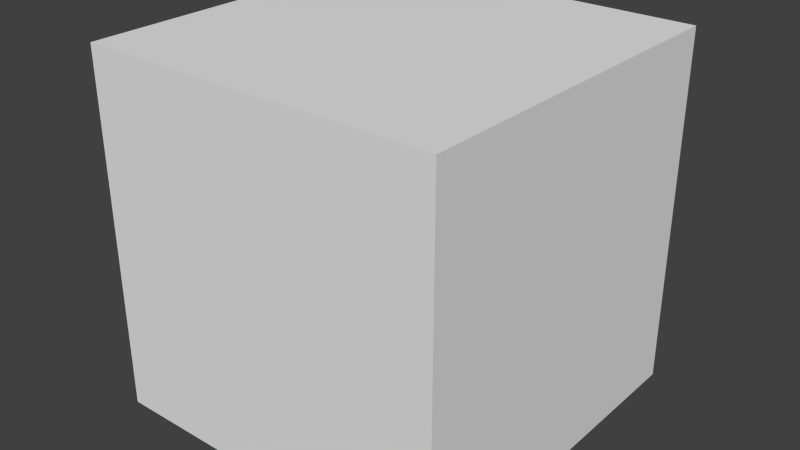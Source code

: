 # Source: Dice.blend  (saved by Blender 2.70.0; exported with 4.5.12 LTS)
import bpy
from mathutils import Matrix  # noqa: F401  (used for matrix-valued properties, if any)

bpy.ops.wm.read_factory_settings(use_empty=True)
scene = bpy.context.scene
scene.name = 'Scene'

# ---- collections
col_collection_1 = bpy.data.collections.new('Collection 1'); scene.collection.children.link(col_collection_1)

# ---- materials (node trees are filled in below, after node groups)
mat_material = bpy.data.materials.new('Material')
mat_material.alpha_threshold = 0.0
mat_material.use_transparent_shadow = False
mat_material.roughness = 0.5
mat_material.line_color = (0.0, 0.0, 0.0, 1.0)

# ---- material node trees

# ---- world
world_world = bpy.data.worlds.new('World'); scene.world = world_world
world_world.color = (0.05088, 0.05088, 0.05088)
world_world.use_sun_shadow = False
world_world.sun_shadow_jitter_overblur = 0.0
world_world.cycles.sampling_method = 'MANUAL'
world_world.cycles.sample_map_resolution = 256

# ---- meshes
me_cube = bpy.data.meshes.new('Cube')
me_cube.from_pydata([(1.0, 1.0, -1.0), (1.0, -1.0, -1.0), (-1.0, -1.0, -1.0), (-1.0, 1.0, -1.0), (1.0, 1.0, 1.0), (1.0, -1.0, 1.0), (-1.0, -1.0, 1.0), (-1.0, 1.0, 1.0)], [], [(0, 1, 2, 3), (4, 7, 6, 5), (0, 4, 5, 1), (1, 5, 6, 2), (2, 6, 7, 3), (4, 0, 3, 7)])
_uv = me_cube.uv_layers.new(name='UVMap')
_uv.uv.foreach_set('vector', [0.75, 0.625, 0.75, 0.375, 0.9999, 0.375, 0.9999, 0.625, 0.5, 0.625, 0.25, 0.625, 0.25, 0.375, 0.5, 0.375, 0.75, 0.625, 0.5, 0.625, 0.5, 0.375, 0.75, 0.375, 0.75, 0.375, 0.75, 0.1251, 0.9999, 0.1251, 0.9999, 0.375, 8.659e-05, 0.375, 0.25, 0.375, 0.25, 0.625, 8.742e-05, 0.625, 0.75, 0.875, 0.75, 0.625, 0.9999, 0.625, 0.9999, 0.875])
me_cube.materials.append(mat_material)
me_cube.use_remesh_preserve_volume = False
me_cube.use_remesh_preserve_attributes = False
me_cube.use_mirror_vertex_groups = False
me_cube.update()

# ---- objects
ob_cube = bpy.data.objects.new('Cube', me_cube)

# ---- transforms, parenting, visibility, modifiers, constraints
ob_cube.location = (0.0, 0.0, 0.0)
ob_cube.lock_rotations_4d = False
ob_cube.empty_display_type = 'ARROWS'
ob_cube.lineart.crease_threshold = 0.0

# ---- collection membership
col_collection_1.objects.link(ob_cube)

# ---- scene / render settings (as saved in the file)
scene.frame_start = 1; scene.frame_end = 250; scene.frame_set(0)
scene.render.engine = 'BLENDER_EEVEE_NEXT'
scene.render.image_settings.compression = 90
scene.render.resolution_percentage = 50
scene.render.dither_intensity = 0.0
scene.render.use_bake_selected_to_active = True
scene.cycles.use_denoising = False
scene.cycles.samples = 10
scene.cycles.sampling_pattern = 'TABULATED_SOBOL'
scene.cycles.light_sampling_threshold = 0.0
scene.cycles.use_adaptive_sampling = False
scene.cycles.use_light_tree = False
scene.cycles.blur_glossy = 0.0
scene.cycles.volume_bounces = 1
scene.cycles.pixel_filter_type = 'GAUSSIAN'
scene.cycles.sample_clamp_indirect = 0.0
scene.view_settings.view_transform = 'Standard'
bpy.context.view_layer.update()

# ---- added for rendering (the .blend has no active camera and no usable light): camera, sun
cam_auto = bpy.data.cameras.new('AutoCamera')
cam_auto.lens = 50.0
cam_auto.sensor_width = 36.0
cam_auto.clip_end = 1000.0
ob_auto_camera = bpy.data.objects.new('AutoCamera', cam_auto)
scene.collection.objects.link(ob_auto_camera)
ob_auto_camera.location = (3.20507, -3.84609, 2.56406)
ob_auto_camera.rotation_euler = (1.09748, -7.21219e-08, 0.694738)
scene.camera = ob_auto_camera
light_auto_sun = bpy.data.lights.new('AutoSun', 'SUN')
light_auto_sun.energy = 3.0
light_auto_sun.angle = 0.0523599
ob_auto_sun = bpy.data.objects.new('AutoSun', light_auto_sun)
scene.collection.objects.link(ob_auto_sun)
ob_auto_sun.rotation_euler = (0.872665, 0.174533, 0.523599)
bpy.context.view_layer.update()
